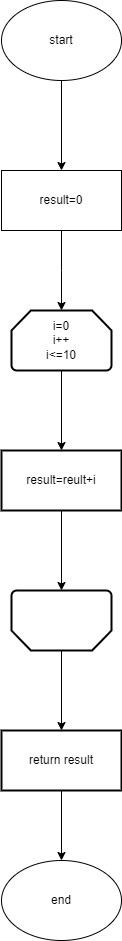

The diagram above was exported from draw.io. Its source (the exported page's mxGraphModel, read from the mxfile embedded in the PNG):
<mxGraphModel dx="1050" dy="534" grid="1" gridSize="10" guides="1" tooltips="1" connect="1" arrows="1" fold="1" page="1" pageScale="1" pageWidth="827" pageHeight="1169" math="0" shadow="0">
  <root>
    <mxCell id="0" />
    <mxCell id="1" parent="0" />
    <mxCell id="xeQrgquumUEtam8b4gde-3" value="" style="edgeStyle=orthogonalEdgeStyle;rounded=0;orthogonalLoop=1;jettySize=auto;html=1;" edge="1" parent="1" source="xeQrgquumUEtam8b4gde-1" target="xeQrgquumUEtam8b4gde-2">
      <mxGeometry relative="1" as="geometry" />
    </mxCell>
    <mxCell id="xeQrgquumUEtam8b4gde-1" value="start" style="ellipse;whiteSpace=wrap;html=1;" vertex="1" parent="1">
      <mxGeometry x="354" y="60" width="120" height="80" as="geometry" />
    </mxCell>
    <mxCell id="xeQrgquumUEtam8b4gde-5" value="" style="edgeStyle=orthogonalEdgeStyle;rounded=0;orthogonalLoop=1;jettySize=auto;html=1;" edge="1" parent="1" source="xeQrgquumUEtam8b4gde-2">
      <mxGeometry relative="1" as="geometry">
        <mxPoint x="414" y="370" as="targetPoint" />
      </mxGeometry>
    </mxCell>
    <mxCell id="xeQrgquumUEtam8b4gde-2" value="result=0" style="whiteSpace=wrap;html=1;" vertex="1" parent="1">
      <mxGeometry x="354" y="230" width="120" height="60" as="geometry" />
    </mxCell>
    <mxCell id="xeQrgquumUEtam8b4gde-10" value="" style="edgeStyle=orthogonalEdgeStyle;rounded=0;orthogonalLoop=1;jettySize=auto;html=1;" edge="1" parent="1" source="xeQrgquumUEtam8b4gde-8" target="xeQrgquumUEtam8b4gde-9">
      <mxGeometry relative="1" as="geometry" />
    </mxCell>
    <mxCell id="xeQrgquumUEtam8b4gde-8" value="i=0&lt;br&gt;i++&lt;br&gt;i&amp;lt;=10" style="strokeWidth=2;html=1;shape=mxgraph.flowchart.loop_limit;whiteSpace=wrap;" vertex="1" parent="1">
      <mxGeometry x="364" y="370" width="100" height="60" as="geometry" />
    </mxCell>
    <mxCell id="xeQrgquumUEtam8b4gde-13" value="" style="edgeStyle=orthogonalEdgeStyle;rounded=0;orthogonalLoop=1;jettySize=auto;html=1;" edge="1" parent="1" source="xeQrgquumUEtam8b4gde-9" target="xeQrgquumUEtam8b4gde-12">
      <mxGeometry relative="1" as="geometry" />
    </mxCell>
    <mxCell id="xeQrgquumUEtam8b4gde-9" value="result=reult+i" style="whiteSpace=wrap;html=1;strokeWidth=2;" vertex="1" parent="1">
      <mxGeometry x="354" y="510" width="120" height="60" as="geometry" />
    </mxCell>
    <mxCell id="xeQrgquumUEtam8b4gde-15" value="" style="edgeStyle=orthogonalEdgeStyle;rounded=0;orthogonalLoop=1;jettySize=auto;html=1;" edge="1" parent="1" source="xeQrgquumUEtam8b4gde-12" target="xeQrgquumUEtam8b4gde-14">
      <mxGeometry relative="1" as="geometry" />
    </mxCell>
    <mxCell id="xeQrgquumUEtam8b4gde-12" value="" style="strokeWidth=2;html=1;shape=mxgraph.flowchart.loop_limit;whiteSpace=wrap;rotation=-180;" vertex="1" parent="1">
      <mxGeometry x="364" y="650" width="100" height="60" as="geometry" />
    </mxCell>
    <mxCell id="xeQrgquumUEtam8b4gde-17" value="" style="edgeStyle=orthogonalEdgeStyle;rounded=0;orthogonalLoop=1;jettySize=auto;html=1;" edge="1" parent="1" source="xeQrgquumUEtam8b4gde-14" target="xeQrgquumUEtam8b4gde-16">
      <mxGeometry relative="1" as="geometry" />
    </mxCell>
    <mxCell id="xeQrgquumUEtam8b4gde-14" value="return result" style="whiteSpace=wrap;html=1;strokeWidth=2;" vertex="1" parent="1">
      <mxGeometry x="354" y="790" width="120" height="60" as="geometry" />
    </mxCell>
    <mxCell id="xeQrgquumUEtam8b4gde-16" value="end" style="ellipse;whiteSpace=wrap;html=1;" vertex="1" parent="1">
      <mxGeometry x="354" y="920" width="120" height="80" as="geometry" />
    </mxCell>
  </root>
</mxGraphModel>